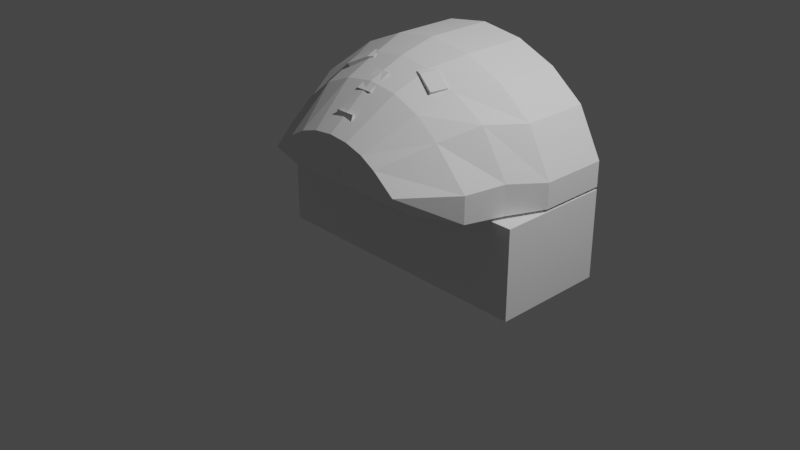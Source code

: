 # Source: AT_MK3_Cockpit_Int2.blend  (saved by Blender 3.1.7; exported with 4.5.12 LTS)
import bpy
from mathutils import Matrix  # noqa: F401  (used for matrix-valued properties, if any)

bpy.ops.wm.read_factory_settings(use_empty=True)
scene = bpy.context.scene
scene.name = 'Scene'

# ---- collections
col_collection = bpy.data.collections.new('Collection'); scene.collection.children.link(col_collection)
col_collider_collider = bpy.data.collections.new('collider:collider')  # instanced only; not linked into the scene
col_collider_collider_001 = bpy.data.collections.new('collider:collider.001')  # instanced only; not linked into the scene
col_collider_collider_002 = bpy.data.collections.new('collider:collider.002')  # instanced only; not linked into the scene
col_collider_collider_003 = bpy.data.collections.new('collider:collider.003')  # instanced only; not linked into the scene

# ---- images (referenced by path relative to the original .blend; pixels are not part of the script)
import os
ASSET_DIR = os.environ.get("B2B_ASSET_DIR", "")  # directory of the original .blend (textures are referenced by path, not embedded)
HERE = os.path.dirname(os.path.abspath(__file__))  # packed textures are extracted next to this script under _unpacked/

def load_image(name, relpath, width, height, colorspace="sRGB"):
    """Load a texture the original file referenced (path relative to the .blend, or extracted next to this script)."""
    p = next((c for c in (os.path.join(HERE, relpath), os.path.join(ASSET_DIR, relpath)) if relpath and os.path.exists(c)), "")
    if p:
        img = bpy.data.images.load(p, check_existing=True)
        img.name = name
    else:  # same state as the original file: an image datablock whose file is absent (Cycles renders it pink)
        img = bpy.data.images.new(name, width, height)
        img.source = "FILE"
        img.filepath = "//" + (relpath or name)
    img.colorspace_settings.name = colorspace
    return img
img_gray = load_image('gray', 'gray.png', 1024, 1024, 'sRGB')

# ---- materials (node trees are filled in below, after node groups)
mat_mk2standardiva_002 = bpy.data.materials.new('Mk2StandardIVA.002')
mat_mk2standardiva_002.use_transparent_shadow = False
mat_material_001 = bpy.data.materials.new('Material.001')
mat_material_001.use_transparent_shadow = False

# ---- node groups
ng_standardshader = bpy.data.node_groups.new('StandardShader', 'ShaderNodeTree')
_s = ng_standardshader.interface.new_socket(name='BSDF', in_out='OUTPUT', socket_type='NodeSocketShader')
_s = ng_standardshader.interface.new_socket(name='BaseColor', in_out='INPUT', socket_type='NodeSocketColor')
_s = ng_standardshader.interface.new_socket(name='Shininess', in_out='INPUT', socket_type='NodeSocketFloat')
_s.min_value = 1e+04
_s = ng_standardshader.interface.new_socket(name='Gloss', in_out='INPUT', socket_type='NodeSocketFloat')
_s.min_value = 1e+04
_s = ng_standardshader.interface.new_socket(name='Emission', in_out='INPUT', socket_type='NodeSocketColor')
_s = ng_standardshader.interface.new_socket(name='Emission Strength', in_out='INPUT', socket_type='NodeSocketFloat')
_s.min_value = 1e+06
_s = ng_standardshader.interface.new_socket(name='Alpha', in_out='INPUT', socket_type='NodeSocketFloat')
_s.min_value = 1.0
_s = ng_standardshader.interface.new_socket(name='NormalColor', in_out='INPUT', socket_type='NodeSocketColor')
_N = ng_standardshader.nodes; _L = ng_standardshader.links
n0 = _N.new('NodeGroupOutput'); n0.name = 'Group Output'; n0.location = (555, 248)
n1 = _N.new('NodeGroupInput'); n1.name = 'Group Input'; n1.location = (-444, 74)
n2 = _N.new('ShaderNodeNormalMap'); n2.name = 'Normal Map'; n2.location = (-96, -256)
n2.hide = True
n3 = _N.new('ShaderNodeMath'); n3.name = 'Roughness'; n3.location = (-4, -2)
n3.label = 'Roughness'
n3.hide = True
n3.operation = 'SQRT'
n3.inputs[2].default_value = 0.0
n4 = _N.new('ShaderNodeMath'); n4.name = 'SpecularConv'; n4.location = (-120, 39)
n4.label = 'SpecularConv'
n4.hide = True
n4.operation = 'SQRT'
n4.inputs[2].default_value = 0.0
n5 = _N.new('ShaderNodeMath'); n5.name = 'Gloss2Rough'; n5.location = (-176, -1)
n5.label = 'Gloss2Rough'
n5.hide = True
n5.operation = 'SUBTRACT'
n5.inputs[0].default_value = 1.0
n5.inputs[2].default_value = 0.0
n6 = _N.new('ShaderNodeBsdfPrincipled'); n6.name = 'Principled BSDF'; n6.location = (226, 256)
n6.distribution = 'GGX'
n6.subsurface_method = 'BURLEY'
n6.inputs[3].default_value = 1.45
_L.new(n6.outputs[0], n0.inputs[0])
_L.new(n4.outputs[0], n6.inputs[13])
_L.new(n1.outputs[3], n6.inputs[27])
_L.new(n3.outputs[0], n6.inputs[2])
_L.new(n1.outputs[0], n6.inputs[0])
_L.new(n1.outputs[1], n4.inputs[0])
_L.new(n1.outputs[6], n2.inputs[1])
_L.new(n5.outputs[0], n3.inputs[0])
_L.new(n1.outputs[2], n5.inputs[1])
_L.new(n2.outputs[0], n6.inputs[5])
_L.new(n1.outputs[5], n6.inputs[4])
_L.new(n1.outputs[4], n6.inputs[28])
n0.is_active_output = True
ng_color4 = bpy.data.node_groups.new('Color4', 'ShaderNodeTree')
_s = ng_color4.interface.new_socket(name='Color', in_out='OUTPUT', socket_type='NodeSocketColor')
_s = ng_color4.interface.new_socket(name='Alpha', in_out='OUTPUT', socket_type='NodeSocketFloat')
_s = ng_color4.interface.new_socket(name='Color', in_out='INPUT', socket_type='NodeSocketColor')
_s = ng_color4.interface.new_socket(name='Alpha', in_out='INPUT', socket_type='NodeSocketFloat')
_s.min_value = 1.0
_N = ng_color4.nodes; _L = ng_color4.links
n0 = _N.new('NodeGroupInput'); n0.name = 'Group Input'; n0.location = (-403, 18)
n1 = _N.new('NodeGroupOutput'); n1.name = 'Group Output'; n1.location = (154, 24)
_L.new(n0.outputs[1], n1.inputs[1])
_L.new(n0.outputs[0], n1.inputs[0])
n1.is_active_output = True
ng_maincolor = bpy.data.node_groups.new('MainColor', 'ShaderNodeTree')
_s = ng_maincolor.interface.new_socket(name='Color', in_out='OUTPUT', socket_type='NodeSocketColor')
_s = ng_maincolor.interface.new_socket(name='Alpha', in_out='OUTPUT', socket_type='NodeSocketFloat')
_s = ng_maincolor.interface.new_socket(name='VColor', in_out='INPUT', socket_type='NodeSocketColor')
_s = ng_maincolor.interface.new_socket(name='VAlpha', in_out='INPUT', socket_type='NodeSocketFloat')
_s.min_value = 1e+04
_s = ng_maincolor.interface.new_socket(name='CColor', in_out='INPUT', socket_type='NodeSocketColor')
_s = ng_maincolor.interface.new_socket(name='CAlpha', in_out='INPUT', socket_type='NodeSocketFloat')
_s.min_value = 1.0
_s = ng_maincolor.interface.new_socket(name='TColor', in_out='INPUT', socket_type='NodeSocketColor')
_s = ng_maincolor.interface.new_socket(name='TAlpha', in_out='INPUT', socket_type='NodeSocketFloat')
_s.min_value = 1.0
_N = ng_maincolor.nodes; _L = ng_maincolor.links
n0 = _N.new('NodeGroupInput'); n0.name = 'Group Input'; n0.location = (-284, 35)
n1 = _N.new('NodeGroupOutput'); n1.name = 'Group Output'; n1.location = (332, -19)
n2 = _N.new('ShaderNodeMix'); n2.name = 'VC*CC*TC'; n2.location = (127, -33)
n2.label = 'VC*CC*TC'
n2.hide = True
n2.data_type = 'RGBA'
n2.blend_type = 'MULTIPLY'
n2.inputs[0].default_value = 1.0
n3 = _N.new('ShaderNodeMix'); n3.name = 'VC*CC'; n3.location = (-44, 33)
n3.label = 'VC*CC'
n3.hide = True
n3.data_type = 'RGBA'
n3.blend_type = 'MULTIPLY'
n3.inputs[0].default_value = 1.0
n4 = _N.new('ShaderNodeMath'); n4.name = 'VA*CA'; n4.location = (-59, -19)
n4.label = 'VA*CA'
n4.hide = True
n4.operation = 'MULTIPLY'
n4.inputs[2].default_value = 0.0
n5 = _N.new('ShaderNodeMath'); n5.name = 'VA*CA*TA'; n5.location = (130, -79)
n5.label = 'VA*CA*TA'
n5.hide = True
n5.operation = 'MULTIPLY'
n5.inputs[2].default_value = 0.0
_L.new(n0.outputs[2], n3.inputs[7])
_L.new(n0.outputs[4], n2.inputs[7])
_L.new(n2.outputs[2], n1.inputs[0])
_L.new(n3.outputs[2], n2.inputs[6])
_L.new(n0.outputs[0], n3.inputs[6])
_L.new(n0.outputs[1], n4.inputs[0])
_L.new(n0.outputs[3], n4.inputs[1])
_L.new(n4.outputs[0], n5.inputs[0])
_L.new(n0.outputs[5], n5.inputs[1])
_L.new(n5.outputs[0], n1.inputs[1])
n1.is_active_output = True

# ---- material node trees
mat_mk2standardiva_002.use_nodes = True; mat_mk2standardiva_002.node_tree.nodes.clear()
_N = mat_mk2standardiva_002.node_tree.nodes; _L = mat_mk2standardiva_002.node_tree.links
n0 = _N.new('ShaderNodeUVMap'); n0.name = 'UV Map'; n0.location = (-429, -213)
n0.hide = True
n1 = _N.new('ShaderNodeTexImage'); n1.name = '_MainTex'; n1.location = (-243, -213)
n1.label = '_MainTex'
n1.hide = True
n1.image = img_gray
n2 = _N.new('ShaderNodeOutputMaterial'); n2.name = 'Material Output'; n2.location = (703, -2)
n3 = _N.new('ShaderNodeGroup'); n3.name = 'StandardShader'; n3.location = (485, -30)
n3.label = 'StandardShader'
n3.node_tree = ng_standardshader
n3.inputs[3].default_value = (0.0, 0.0, 0.0, 1.0)
n3.inputs[4].default_value = 1.0
n3.inputs[6].default_value = (0.5, 0.5, 1.0, 1.0)
n4 = _N.new('ShaderNodeValue'); n4.name = '_Shininess'; n4.location = (251, -13)
n4.label = '_Shininess'
n4.hide = True
n4.outputs[0].default_value = 0.4
n5 = _N.new('ShaderNodeVertexColor'); n5.name = 'Vertex Color'; n5.location = (-156, -121)
n5.hide = True
n6 = _N.new('ShaderNodeGroup'); n6.name = '_Color'; n6.location = (-153, -171)
n6.label = '_Color'
n6.hide = True
n6.node_tree = ng_color4
n6.inputs[0].default_value = (1.0, 1.0, 1.0, 1.0)
n6.inputs[1].default_value = 1.0
n7 = _N.new('ShaderNodeGroup'); n7.name = 'MainColor'; n7.location = (70, -15)
n7.label = 'MainColor'
n7.node_tree = ng_maincolor
n8 = _N.new('ShaderNodeValue'); n8.name = '_Opacity'; n8.location = (71, -280)
n8.label = '_Opacity'
n8.hide = True
n8.outputs[0].default_value = 1.0
_L.new(n0.outputs[0], n1.inputs[0])
_L.new(n3.outputs[0], n2.inputs[0])
_L.new(n1.outputs[0], n7.inputs[4])
_L.new(n1.outputs[1], n7.inputs[5])
_L.new(n7.outputs[0], n3.inputs[0])
_L.new(n7.outputs[1], n3.inputs[2])
_L.new(n4.outputs[0], n3.inputs[1])
_L.new(n6.outputs[0], n7.inputs[2])
_L.new(n6.outputs[1], n7.inputs[3])
_L.new(n5.outputs[0], n7.inputs[0])
_L.new(n5.outputs[1], n7.inputs[1])
_L.new(n8.outputs[0], n3.inputs[5])
n2.is_active_output = True
mat_material_001.use_nodes = True; mat_material_001.node_tree.nodes.clear()
_N = mat_material_001.node_tree.nodes; _L = mat_material_001.node_tree.links
n0 = _N.new('ShaderNodeTexImage'); n0.name = '_MainTex'; n0.location = (-131, -187)
n0.label = '_MainTex'
n0.hide = True
n0.image = img_gray
n1 = _N.new('ShaderNodeUVMap'); n1.name = 'UV Map'; n1.location = (-345, -213)
n2 = _N.new('ShaderNodeGroup'); n2.name = '_Color'; n2.location = (-34, -148)
n2.label = '_Color'
n2.hide = True
n2.node_tree = ng_color4
n2.inputs[0].default_value = (1.0, 1.0, 1.0, 1.0)
n2.inputs[1].default_value = 1.0
n3 = _N.new('ShaderNodeVertexColor'); n3.name = 'Vertex Color'; n3.location = (-31, -96)
n3.hide = True
n4 = _N.new('ShaderNodeOutputMaterial'); n4.name = 'Material Output'; n4.location = (765, 26)
n5 = _N.new('ShaderNodeGroup'); n5.name = 'Group'; n5.location = (157, 9)
n5.node_tree = ng_maincolor
n6 = _N.new('ShaderNodeGroup'); n6.name = 'StandardShader'; n6.location = (542, -4)
n6.node_tree = ng_standardshader
n6.inputs[1].default_value = 0.0
n6.inputs[2].default_value = 0.0
n6.inputs[3].default_value = (0.0, 0.0, 0.0, 1.0)
n6.inputs[4].default_value = 1.0
n6.inputs[6].default_value = (0.5, 0.5, 1.0, 1.0)
n7 = _N.new('ShaderNodeValue'); n7.name = '_Opacity'; n7.location = (327, -167)
n7.label = '_Opacity'
n7.hide = True
n7.outputs[0].default_value = 1.0
_L.new(n1.outputs[0], n0.inputs[0])
_L.new(n6.outputs[0], n4.inputs[0])
_L.new(n2.outputs[0], n5.inputs[2])
_L.new(n2.outputs[1], n5.inputs[3])
_L.new(n0.outputs[0], n5.inputs[4])
_L.new(n0.outputs[1], n5.inputs[5])
_L.new(n5.outputs[0], n6.inputs[0])
_L.new(n3.outputs[1], n5.inputs[1])
_L.new(n3.outputs[0], n5.inputs[0])
_L.new(n7.outputs[0], n6.inputs[5])
n4.is_active_output = True

# ---- world
world_world = bpy.data.worlds.new('World'); scene.world = world_world
world_world.use_nodes = True; world_world.node_tree.nodes.clear()
_N = world_world.node_tree.nodes; _L = world_world.node_tree.links
n0 = _N.new('ShaderNodeOutputWorld'); n0.name = 'World Output'; n0.location = (300, 300)
n1 = _N.new('ShaderNodeBackground'); n1.name = 'Background'; n1.location = (10, 300)
n1.inputs[0].default_value = (0.05088, 0.05088, 0.05088, 1.0)
_L.new(n1.outputs[0], n0.inputs[0])
n0.is_active_output = True
world_world.color = (0.05088, 0.05088, 0.05088)
world_world.use_sun_shadow = False
world_world.sun_shadow_jitter_overblur = 0.0

# ---- cameras
cam_camera = bpy.data.cameras.new('Camera')
cam_camera.clip_end = 100.0
cam_camera.ortho_scale = 7.314

# ---- lights
light_light = bpy.data.lights.new('Light', 'POINT')
light_light.transmission_factor = 0.0
light_light.energy = 1000.0
light_light.shadow_soft_size = 0.1
light_light.shadow_maximum_resolution = 0.006
light_light.use_absolute_resolution = True

# ---- meshes
me_collider_collider = bpy.data.meshes.new('collider.collider')
me_collider_collider.from_pydata([(-0.5828, 1.468, -0.04167), (-0.5748, 1.533, 0.1442), (-0.6451, 1.55, -0.01717), (-0.5125, 1.451, 0.1197), (-0.2954, 1.65, 0.04626), (-0.3633, 1.639, 0.07274), (-0.3657, 1.667, -0.1151), (-0.4335, 1.656, -0.08865), (-0.4397, 1.466, -0.0881), (-0.39, 1.451, 0.06572)], [], [(0, 1, 2), (4, 5, 3), (4, 6, 5), (1, 5, 7), (7, 2, 1), (8, 6, 4), (0, 3, 1), (5, 6, 7), (0, 2, 6), (7, 6, 2), (3, 5, 1), (0, 6, 8), (0, 8, 3), (9, 8, 4), (9, 4, 3), (3, 8, 9)])
me_collider_collider.use_remesh_fix_poles = True
me_collider_collider.use_remesh_preserve_attributes = False
me_collider_collider.update()
me_collider_collider_001 = bpy.data.meshes.new('collider.collider.001')
me_collider_collider_001.from_pydata([(-0.08879, 1.614, 0.2015), (0.08807, 1.614, 0.2015), (-0.08866, 1.421, 0.2625), (0.08794, 1.421, 0.2625), (0.08807, 1.421, 0.3964), (-0.08879, 1.485, 0.4483), (-0.08879, 1.421, 0.3964), (0.08807, 1.485, 0.4483)], [], [(0, 1, 2), (1, 4, 3), (0, 6, 5), (3, 2, 1), (7, 4, 1), (0, 2, 6), (4, 2, 3), (5, 7, 1), (5, 4, 7), (5, 6, 4), (4, 6, 2), (1, 0, 5)])
me_collider_collider_001.use_remesh_fix_poles = True
me_collider_collider_001.use_remesh_preserve_attributes = False
me_collider_collider_001.update()
me_collider_collider_002 = bpy.data.meshes.new('collider.collider.002')
me_collider_collider_002.from_pydata([(0.09758, 0.8262, 0.7592), (-0.0993, 0.8262, 0.7592), (-0.0993, 1.253, 0.5604), (0.1075, 0.8098, 0.8742), (0.1075, 1.323, 0.6796), (-0.1077, 0.8098, 0.8742), (-0.1077, 1.323, 0.6796), (0.09758, 1.253, 0.5604)], [], [(0, 1, 2), (1, 0, 3), (5, 3, 4), (6, 2, 1), (3, 0, 4), (5, 1, 3), (5, 6, 1), (4, 6, 5), (0, 7, 4), (6, 7, 2), (4, 7, 6), (0, 2, 7)])
me_collider_collider_002.use_remesh_fix_poles = True
me_collider_collider_002.use_remesh_preserve_attributes = False
me_collider_collider_002.update()
me_collider_collider_003 = bpy.data.meshes.new('collider.collider.003')
me_collider_collider_003.from_pydata([(0.6444, 1.55, -0.01717), (0.5741, 1.533, 0.1442), (0.5118, 1.451, 0.1197), (0.439, 1.466, -0.0881), (0.385, 1.451, 0.05568), (0.2947, 1.65, 0.04626), (0.3625, 1.639, 0.07274), (0.4328, 1.656, -0.08865), (0.365, 1.667, -0.1151), (0.5821, 1.468, -0.04167)], [], [(0, 1, 2), (4, 5, 3), (0, 6, 1), (0, 8, 7), (0, 7, 6), (0, 2, 9), (0, 9, 8), (2, 5, 4), (3, 5, 8), (8, 6, 7), (2, 3, 9), (1, 6, 2), (6, 5, 2), (9, 3, 8), (8, 5, 6), (4, 3, 2)])
me_collider_collider_003.use_remesh_fix_poles = True
me_collider_collider_003.use_remesh_preserve_attributes = False
me_collider_collider_003.update()
me_cutout = bpy.data.meshes.new('cutout')
me_cutout.from_pydata([(-0.3433, -0.4208, -0.1048), (-0.3519, -0.4741, -0.1048), (-0.3433, -0.4208, 0.016), (-0.3433, -0.4208, 0.016), (-0.3025, -0.3548, 0.016), (-0.3433, -0.4208, -0.1048), (-0.3025, -0.3548, -0.1048), (-0.3433, -0.4208, -0.1048), (-0.3025, -0.3548, 0.016), (-0.3025, -0.3548, 0.016), (-0.2365, -0.3141, 0.016), (-0.3025, -0.3548, -0.1048), (-0.2365, -0.3141, -0.1048), (-0.3025, -0.3548, -0.1048), (-0.2365, -0.3141, 0.016), (-0.2365, -0.3141, 0.016), (-0.1832, -0.3054, 0.016), (-0.2365, -0.3141, -0.1048), (-0.1832, -0.3054, -0.1048), (-0.2365, -0.3141, -0.1048), (-0.1832, -0.3054, 0.016), (0.1832, -1.17, -0.1048), (-0.1832, -1.17, 0.016), (-0.1832, -1.17, -0.1048), (-0.3519, -0.4741, 0.016), (-0.3433, -0.4208, 0.016), (-0.3519, -0.4741, -0.1048), (-0.3433, -0.4208, -0.1048), (0.0, -0.3054, -0.1048), (-0.3519, -0.4741, -0.1048), (0.0, -0.3054, -0.1048), (-0.3519, -1.001, -0.1048), (-0.3519, -0.4741, -0.1048), (0.2365, -0.3141, 0.016), (0.1832, -0.3054, -0.1048), (0.1832, -0.3054, 0.016), (-0.3025, -0.3548, -0.1048), (0.0, -0.3054, -0.1048), (-0.3433, -0.4208, -0.1048), (0.2365, -0.3141, -0.1048), (0.3025, -0.3548, -0.1048), (0.0, -0.3054, -0.1048), (0.3025, -0.3548, -0.1048), (0.3433, -0.4208, -0.1048), (0.0, -0.3054, -0.1048), (0.3433, -0.4208, -0.1048), (0.3519, -0.4741, -0.1048), (0.0, -0.3054, -0.1048), (0.3519, -0.4741, -0.1048), (0.3519, -1.001, -0.1048), (0.0, -0.3054, -0.1048), (0.3519, -1.001, -0.1048), (0.3433, -1.055, -0.1048), (0.0, -0.3054, -0.1048), (0.3433, -1.055, -0.1048), (0.3025, -1.121, -0.1048), (0.0, -0.3054, -0.1048), (0.3025, -1.121, -0.1048), (0.2365, -1.162, -0.1048), (0.0, -0.3054, -0.1048), (0.2365, -1.162, -0.1048), (0.1832, -1.17, -0.1048), (0.0, -0.3054, -0.1048), (0.1832, -1.17, -0.1048), (-0.1832, -1.17, -0.1048), (0.0, -0.3054, -0.1048), (-0.1832, -1.17, -0.1048), (-0.2365, -1.162, -0.1048), (0.0, -0.3054, -0.1048), (-0.2365, -1.162, -0.1048), (-0.3025, -1.121, -0.1048), (0.0, -0.3054, -0.1048), (-0.3025, -1.121, -0.1048), (-0.3433, -1.055, -0.1048), (0.0, -0.3054, -0.1048), (-0.3433, -1.055, -0.1048), (-0.3519, -1.001, -0.1048), (0.0, -0.3054, -0.1048), (-0.3025, -0.3548, -0.1048), (-0.2365, -0.3141, -0.1048), (0.0, -0.3054, -0.1048), (-0.2365, -0.3141, -0.1048), (-0.1832, -0.3054, -0.1048), (0.0, -0.3054, -0.1048), (-0.1832, -0.3054, -0.1048), (-0.1832, -0.3054, 0.016), (0.0, -0.3054, -0.1048), (-0.1832, -0.3054, 0.016), (0.1832, -0.3054, 0.016), (0.0, -0.3054, -0.1048), (0.1832, -0.3054, 0.016), (0.1832, -0.3054, -0.1048), (0.0, -0.3054, -0.1048), (0.1832, -0.3054, -0.1048), (0.2365, -0.3141, -0.1048), (0.0, -0.3054, -0.1048), (0.2365, -1.162, -0.1048), (0.3025, -1.121, 0.016), (0.2365, -1.162, 0.016), (0.2365, -0.3141, -0.1048), (0.3025, -0.3548, 0.016), (0.3025, -0.3548, -0.1048), (0.3433, -0.4208, 0.016), (0.3519, -0.4741, -0.1048), (0.3433, -0.4208, -0.1048), (0.3433, -1.055, -0.1048), (0.3025, -1.121, 0.016), (0.3025, -1.121, -0.1048), (0.2365, -1.162, -0.1048), (0.1832, -1.17, 0.016), (0.1832, -1.17, -0.1048), (-0.3519, -1.001, 0.016), (-0.3519, -0.4741, -0.1048), (-0.3519, -1.001, -0.1048), (-0.3519, -1.001, 0.016), (-0.3433, -1.055, -0.1048), (-0.3433, -1.055, 0.016), (-0.3433, -1.055, -0.1048), (-0.3025, -1.121, 0.016), (-0.3433, -1.055, 0.016), (-0.2365, -1.162, -0.1048), (-0.3025, -1.121, 0.016), (-0.3025, -1.121, -0.1048), (-0.2365, -1.162, -0.1048), (-0.1832, -1.17, 0.016), (-0.2365, -1.162, 0.016), (0.3519, -1.001, 0.016), (0.3519, -0.4741, -0.1048), (0.3519, -0.4741, 0.016), (0.3433, -1.055, -0.1048), (0.3519, -1.001, 0.016), (0.3433, -1.055, 0.016), (0.3025, -0.3548, -0.1048), (0.3433, -0.4208, 0.016), (0.3433, -0.4208, -0.1048), (0.3519, -0.4741, 0.016), (0.1832, -0.3054, 0.016), (-0.3519, -0.4741, 0.016), (0.1832, -1.17, -0.1048), (0.1832, -1.17, 0.016), (-0.1832, -1.17, 0.016), (0.2365, -0.3141, 0.016), (0.2365, -0.3141, -0.1048), (0.1832, -0.3054, -0.1048), (0.2365, -1.162, -0.1048), (0.3025, -1.121, -0.1048), (0.3025, -1.121, 0.016), (0.2365, -0.3141, -0.1048), (0.2365, -0.3141, 0.016), (0.3025, -0.3548, 0.016), (0.3433, -0.4208, 0.016), (0.3519, -0.4741, 0.016), (0.3519, -0.4741, -0.1048), (0.3433, -1.055, -0.1048), (0.3433, -1.055, 0.016), (0.3025, -1.121, 0.016), (0.2365, -1.162, -0.1048), (0.2365, -1.162, 0.016), (0.1832, -1.17, 0.016), (-0.3519, -1.001, 0.016), (-0.3519, -0.4741, 0.016), (-0.3519, -0.4741, -0.1048), (-0.3519, -1.001, 0.016), (-0.3519, -1.001, -0.1048), (-0.3433, -1.055, -0.1048), (-0.3433, -1.055, -0.1048), (-0.3025, -1.121, -0.1048), (-0.3025, -1.121, 0.016), (-0.2365, -1.162, -0.1048), (-0.2365, -1.162, 0.016), (-0.3025, -1.121, 0.016), (-0.2365, -1.162, -0.1048), (-0.1832, -1.17, -0.1048), (-0.1832, -1.17, 0.016), (0.3519, -1.001, 0.016), (0.3519, -1.001, -0.1048), (0.3519, -0.4741, -0.1048), (0.3433, -1.055, -0.1048), (0.3519, -1.001, -0.1048), (0.3519, -1.001, 0.016), (0.3025, -0.3548, -0.1048), (0.3025, -0.3548, 0.016), (0.3433, -0.4208, 0.016), (0.3433, -1.055, 0.016), (0.3519, -1.001, 0.016), (0.1832, -1.17, 0.016), (0.3519, -1.001, 0.016), (0.3519, -0.4741, 0.016), (-0.3519, -1.001, 0.016), (0.3519, -0.4741, 0.016), (0.3433, -0.4208, 0.016), (0.3025, -0.3548, 0.016), (0.3025, -0.3548, 0.016), (0.2365, -0.3141, 0.016), (0.1832, -0.3054, 0.016), (0.1832, -0.3054, 0.016), (-0.1832, -0.3054, 0.016), (-0.3519, -0.4741, 0.016), (-0.1832, -0.3054, 0.016), (-0.2365, -0.3141, 0.016), (-0.3519, -0.4741, 0.016), (-0.2365, -0.3141, 0.016), (-0.3025, -0.3548, 0.016), (-0.3433, -0.4208, 0.016), (-0.3433, -0.4208, 0.016), (-0.3519, -0.4741, 0.016), (-0.2365, -0.3141, 0.016), (-0.3519, -0.4741, 0.016), (-0.3519, -1.001, 0.016), (0.3519, -0.4741, 0.016), (-0.3519, -1.001, 0.016), (-0.3433, -1.055, 0.016), (-0.1832, -1.17, 0.016), (-0.3433, -1.055, 0.016), (-0.3025, -1.121, 0.016), (-0.1832, -1.17, 0.016), (-0.3025, -1.121, 0.016), (-0.2365, -1.162, 0.016), (-0.1832, -1.17, 0.016), (-0.1832, -1.17, 0.016), (0.1832, -1.17, 0.016), (0.3519, -1.001, 0.016), (0.1832, -1.17, 0.016), (0.2365, -1.162, 0.016), (0.3433, -1.055, 0.016), (0.2365, -1.162, 0.016), (0.3025, -1.121, 0.016), (0.3433, -1.055, 0.016), (0.3519, -1.001, 0.016), (-0.3519, -1.001, 0.016), (-0.1832, -1.17, 0.016), (0.3519, -0.4741, 0.016), (0.3025, -0.3548, 0.016), (0.1832, -0.3054, 0.016)], [], [(0, 1, 2), (4, 5, 3), (7, 8, 6), (10, 11, 9), (13, 14, 12), (16, 17, 15), (19, 20, 18), (22, 23, 21), (25, 26, 24), (28, 29, 27), (31, 32, 30), (34, 35, 33), (37, 38, 36), (40, 41, 39), (43, 44, 42), (46, 47, 45), (49, 50, 48), (52, 53, 51), (55, 56, 54), (58, 59, 57), (61, 62, 60), (64, 65, 63), (67, 68, 66), (70, 71, 69), (73, 74, 72), (76, 77, 75), (79, 80, 78), (82, 83, 81), (85, 86, 84), (88, 89, 87), (91, 92, 90), (94, 95, 93), (97, 98, 96), (100, 101, 99), (103, 104, 102), (106, 107, 105), (109, 110, 108), (112, 113, 111), (115, 116, 114), (118, 119, 117), (121, 122, 120), (124, 125, 123), (127, 128, 126), (130, 131, 129), (133, 134, 132), (136, 137, 135), (139, 140, 138), (142, 143, 141), (145, 146, 144), (148, 149, 147), (151, 152, 150), (154, 155, 153), (157, 158, 156), (160, 161, 159), (163, 164, 162), (166, 167, 165), (169, 170, 168), (172, 173, 171), (175, 176, 174), (178, 179, 177), (181, 182, 180), (184, 185, 183), (187, 188, 186), (190, 191, 189), (193, 194, 192), (196, 197, 195), (199, 200, 198), (202, 203, 201), (205, 206, 204), (208, 209, 207), (211, 212, 210), (214, 215, 213), (217, 218, 216), (220, 221, 219), (223, 224, 222), (226, 227, 225), (229, 230, 228), (232, 233, 231)])
_uv = me_cutout.uv_layers.new(name='UVMap')
_uv.uv.foreach_set('vector', [0.5775, 0.6355, 0.5729, 0.6355, 0.5775, 0.615, 0.5847, 0.615, 0.5775, 0.6355, 0.5775, 0.615, 0.5775, 0.6355, 0.5847, 0.615, 0.5847, 0.6355, 0.5925, 0.615, 0.5847, 0.6355, 0.5847, 0.615, 0.5847, 0.6355, 0.5925, 0.615, 0.5925, 0.6355, 0.5969, 0.615, 0.5925, 0.6355, 0.5925, 0.615, 0.5925, 0.6355, 0.5969, 0.615, 0.5969, 0.6355, 0.0, 0.0, 0.0, 0.0, 0.8159, 0.6355, 0.5775, 0.615, 0.5729, 0.6355, 0.0, 0.0, 0.0, 0.0, 0.5729, 0.6355, 0.5775, 0.6355, 0.5267, 0.6355, 0.5729, 0.6355, 0.0, 0.0, 0.5969, 0.6355, 0.5969, 0.615, 0.5925, 0.615, 0.0, 0.0, 0.5775, 0.6355, 0.5847, 0.6355, 0.5847, 0.6355, 0.0, 0.0, 0.5925, 0.6355, 0.5775, 0.6355, 0.0, 0.0, 0.5847, 0.6355, 0.5729, 0.6355, 0.0, 0.0, 0.5775, 0.6355, 0.5267, 0.6355, 0.0, 0.0, 0.5729, 0.6355, 0.5225, 0.6355, 0.0, 0.0, 0.5267, 0.6355, 0.0, 0.0, 0.0, 0.0, 0.5225, 0.6355, 0.8235, 0.6355, 0.0, 0.0, 0.8329, 0.6355, 0.8159, 0.6355, 0.0, 0.0, 0.8235, 0.6355, 0.0, 0.0, 0.0, 0.0, 0.8159, 0.6355, 0.8235, 0.6355, 0.0, 0.0, 0.8159, 0.6355, 0.8329, 0.6355, 0.0, 0.0, 0.8235, 0.6355, 0.0, 0.0, 0.0, 0.0, 0.8329, 0.6355, 0.5267, 0.6355, 0.0, 0.0, 0.5225, 0.6355, 0.5925, 0.6355, 0.0, 0.0, 0.5847, 0.6355, 0.5969, 0.6355, 0.0, 0.0, 0.5925, 0.6355, 0.5969, 0.615, 0.0, 0.0, 0.5969, 0.6355, 0.0, 0.0, 0.0, 0.0, 0.5969, 0.615, 0.5969, 0.6355, 0.6172, 0.6355, 0.0, 0.0, 0.5925, 0.6355, 0.0, 0.0, 0.5969, 0.6355, 0.8329, 0.615, 0.8235, 0.615, 0.0, 0.0, 0.5847, 0.615, 0.0, 0.0, 0.5925, 0.6355, 0.5729, 0.6355, 0.5775, 0.6355, 0.5775, 0.615, 0.0, 0.0, 0.0, 0.0, 0.5225, 0.6355, 0.8159, 0.615, 0.0, 0.0, 0.8235, 0.6355, 0.5729, 0.6355, 0.5267, 0.6355, 0.5267, 0.615, 0.0, 0.0, 0.5225, 0.615, 0.5267, 0.615, 0.5166, 0.615, 0.5225, 0.615, 0.0, 0.0, 0.0, 0.0, 0.0, 0.0, 0.8235, 0.6355, 0.8159, 0.615, 0.8235, 0.615, 0.0, 0.0, 0.5729, 0.6355, 0.5729, 0.615, 0.5267, 0.615, 0.5267, 0.615, 0.5225, 0.615, 0.0, 0.0, 0.5775, 0.615, 0.0, 0.0, 0.5847, 0.6355, 0.0, 0.0, 0.0, 0.0, 0.5729, 0.615, 0.0, 0.0, 0.0, 0.0, 0.8159, 0.6355, 0.5925, 0.6355, 0.5969, 0.6355, 0.5925, 0.615, 0.8329, 0.6355, 0.8329, 0.615, 0.0, 0.0, 0.5925, 0.615, 0.5847, 0.615, 0.5925, 0.6355, 0.5729, 0.615, 0.5729, 0.6355, 0.5775, 0.615, 0.0, 0.0, 0.0, 0.0, 0.5225, 0.6355, 0.8235, 0.615, 0.8159, 0.615, 0.8235, 0.6355, 0.5729, 0.615, 0.5729, 0.6355, 0.5267, 0.615, 0.5267, 0.6355, 0.0, 0.0, 0.5267, 0.615, 0.8329, 0.6355, 0.5166, 0.615, 0.0, 0.0, 0.0, 0.0, 0.0, 0.0, 0.8235, 0.6355, 0.8159, 0.6355, 0.8159, 0.615, 0.0, 0.0, 0.5267, 0.6355, 0.5729, 0.6355, 0.5267, 0.615, 0.5267, 0.6355, 0.5267, 0.615, 0.0, 0.0, 0.5847, 0.615, 0.5775, 0.615, 0.5847, 0.6355, 0.0, 0.0, 0.8159, 0.615, 0.5225, 0.615, 0.5729, 0.615, 0.0, 0.0, 0.0, 0.0, 0.5775, 0.615, 0.5847, 0.615, 0.5729, 0.615, 0.5925, 0.615, 0.0, 0.0, 0.5847, 0.615, 0.5969, 0.615, 0.0, 0.0, 0.0, 0.0, 0.5925, 0.615, 0.0, 0.0, 0.5969, 0.615, 0.5847, 0.615, 0.5775, 0.615, 0.5925, 0.615, 0.0, 0.0, 0.5925, 0.615, 0.5775, 0.615, 0.0, 0.0, 0.5729, 0.615, 0.0, 0.0, 0.5225, 0.615, 0.0, 0.0, 0.0, 0.0, 0.0, 0.0, 0.0, 0.0, 0.5225, 0.615, 0.8235, 0.615, 0.0, 0.0, 0.0, 0.0, 0.8159, 0.615, 0.0, 0.0, 0.0, 0.0, 0.8235, 0.615, 0.5225, 0.615, 0.8159, 0.615, 0.0, 0.0, 0.5225, 0.615, 0.8235, 0.615, 0.0, 0.0, 0.0, 0.0, 0.0, 0.0, 0.5847, 0.615, 0.0, 0.0, 0.5729, 0.615])
me_cutout.materials.append(mat_mk2standardiva_002)
me_cutout.use_remesh_fix_poles = True
me_cutout.use_remesh_preserve_attributes = False
me_cutout.update()
me_cutout.normals_split_custom_set([tuple(v) for v in zip(*[iter([-0.9369, 0.3497, 9.257e-06, -0.9964, 0.08269, -0.01936, -0.9371, 0.3482, 0.02427, -0.7108, 0.7012, 0.05634, -0.9359, 0.3512, -0.02627, -0.9369, 0.3497, 0.0001308, -0.9337, 0.3547, -0.04784, -0.7082, 0.7053, 0.03093, -0.7071, 0.7071, 1.116e-05, -0.3547, 0.9337, 0.04784, -0.7053, 0.7082, -0.03093, -0.7071, 0.7071, -1.119e-05, -0.7012, 0.7108, -0.0563, -0.3512, 0.9359, 0.02627, -0.3497, 0.9369, 9.101e-06, -0.08269, 0.9964, 0.01936, -0.3482, 0.9371, -0.02427, -0.3497, 0.9369, -1.011e-05, -0.344, 0.9378, -0.04702, -0.08097, 0.9967, 0.009995, -0.08035, 0.9968, 3.38e-06, 0.0, -1.0, -1.347e-06, 0.0, -1.0, -1.347e-06, 0.03717, -0.9968, -0.07124, -0.9378, 0.344, 0.04702, -0.9967, 0.08097, -0.009995, -0.9871, 0.1602, 3.838e-07, -3.764e-07, 3.401e-07, -1.0, -0.067, -0.04436, -0.9968, -0.1951, -0.000168, -0.9808, -0.0219, -0.07731, -0.9968, -0.07947, -0.0119, -0.9968, -3.212e-07, 1.978e-07, -1.0, 0.1597, 0.9839, -0.08035, 0.1602, 0.9871, -5.706e-07, 0.1602, 0.9871, -5.706e-07, -4.673e-07, 4.883e-07, -1.0, 0.006181, -0.195, -0.9808, -0.2185, 0.07118, -0.9732, 0.2291, -0.01751, -0.9732, 5.647e-07, 1.255e-06, -1.0, 0.1534, 0.1205, -0.9808, 0.1794, -0.07664, -0.9808, 4.673e-07, 4.883e-07, -1.0, 0.2185, 0.07119, -0.9732, 0.06701, -0.04434, -0.9968, 4.302e-07, 3.401e-07, -1.0, 0.1951, -0.0001737, -0.9808, 0.0219, -0.07731, -0.9968, 3.212e-07, 1.978e-07, -1.0, 0.07946, -0.01194, -0.9968, 0.09387, -0.171, -0.9808, -1.321e-05, -6.754e-06, -1.0, 0.07145, -0.03674, -0.9968, 7.564e-06, 2.927e-06, -1.0, 7.564e-06, 2.927e-06, -1.0, 0.191, 0.0396, -0.9808, -0.02628, -0.1933, -0.9808, -3.155e-06, -1.031e-06, -1.0, 0.1076, -0.203, -0.9732, -0.02369, -0.07678, -0.9968, 4.37e-06, 9.815e-07, -1.0, 0.0382, -0.1913, -0.9808, 0.0, 6.892e-08, -1.0, 0.0, 6.892e-08, -1.0, 0.07511, -0.02855, -0.9968, -0.03821, -0.1913, -0.9808, -4.37e-06, 9.815e-07, -1.0, 0.02369, -0.07678, -0.9968, -0.1076, -0.203, -0.9732, 3.155e-06, -1.031e-06, -1.0, 0.02632, -0.1933, -0.9808, -7.564e-06, 2.927e-06, -1.0, -7.564e-06, 2.927e-06, -1.0, 0.1927, -0.1251, -0.9732, -0.07145, -0.03675, -0.9968, 1.321e-05, -6.754e-06, -1.0, -0.09387, -0.171, -0.9808, -0.1534, 0.1205, -0.9808, -6.16e-07, 1.255e-06, -1.0, -0.2291, -0.01751, -0.9732, -0.0474, 0.06489, -0.9968, -6.605e-07, 4.01e-06, -1.0, -0.1864, 0.05748, -0.9808, 0.04683, 0.9968, 0.0653, 1.627e-07, 1.0, 3.368e-07, 3.961e-06, 0.9968, -0.08035, 0.0, 1.0, -1.01e-06, 0.0, 1.0, -1.01e-06, -0.006251, 0.9968, 0.08011, 0.08035, 0.9968, 4.227e-06, -1.627e-07, 1.0, 3.368e-07, -1.627e-07, 1.0, 3.368e-07, 0.1864, 0.05749, -0.9808, 6.338e-07, 4.01e-06, -1.0, 0.0474, 0.06489, -0.9968, 0.5257, -0.8507, 0.0, 0.5257, -0.8507, 0.0, 0.5257, -0.8507, 0.0, 0.5257, 0.8506, -3.978e-07, 0.5257, 0.8506, -3.978e-07, 0.3497, 0.9369, 1.441e-05, 0.9953, 0.08934, -0.03715, 0.9369, 0.3497, 9.222e-06, 0.9871, 0.1602, -7.133e-08, 0.8507, -0.5257, 7.957e-07, 0.8507, -0.5257, 7.957e-07, 0.8818, -0.4388, -0.173, 0.1602, -0.9871, 1.141e-06, 0.1602, -0.9871, 1.141e-06, 0.3497, -0.9369, 1.559e-05, -0.9968, 0.08035, -4.697e-05, -0.9968, -0.05872, -0.05485, -1.0, -1.17e-07, 2.468e-07, -0.9871, -0.1602, 0.0, -0.9871, -0.1602, 0.0, -0.9871, -0.1602, 0.0, -0.8507, -0.5257, 0.0, -0.8507, -0.5257, 0.0, -0.8507, -0.5257, 0.0, -0.5257, -0.8507, 1.591e-06, -0.5257, -0.8507, 1.591e-06, -0.375, -0.9212, -0.1037, -0.1602, -0.9871, 0.0, -0.1602, -0.9871, 0.0, -0.1602, -0.9871, 0.0, 0.9968, 0.03716, -0.07124, 1.0, -2.099e-07, 4.936e-07, 1.0, -2.099e-07, 4.936e-07, 0.9871, -0.1602, 0.0, 0.9871, -0.1602, 0.0, 0.9871, -0.1602, 0.0, 0.8506, 0.5257, -3.978e-07, 0.8506, 0.5257, -3.978e-07, 0.7071, 0.7071, 1.717e-05, 2.617e-07, 0.03115, 0.9995, -0.03115, -1.532e-05, 0.9995, 0.03075, 0.004992, 0.9995, 0.0, -1.0, 0.0, 0.0, -1.0, 0.0, 0.03718, -0.9968, -0.07124, 0.3278, 0.9404, -0.09027, 0.1597, 0.9839, -0.08035, 0.1602, 0.9871, -5.706e-07, 0.7071, -0.7071, 1.229e-05, 0.5257, -0.8507, 1.591e-06, 0.5257, -0.8507, 1.591e-06, 0.5257, 0.8506, -3.978e-07, 0.5257, 0.8506, -3.978e-07, 0.3497, 0.9369, 1.075e-05, 0.9871, 0.1602, 3.566e-07, 0.9953, 0.08934, -0.03716, 0.9871, 0.1602, 3.566e-07, 0.8507, -0.5257, 0.0, 0.8507, -0.5257, 0.0, 0.8818, -0.4388, -0.1729, 0.1602, -0.9871, 0.0, 0.1602, -0.9871, 0.0, 0.3497, -0.9369, -3.52e-06, -1.0, -2.34e-07, 4.936e-07, -0.9968, 0.08035, -4.323e-05, -1.0, -2.34e-07, 4.936e-07, -0.9927, -0.1055, -0.05872, -0.9871, -0.1602, 2.853e-07, -0.9871, -0.1602, 2.853e-07, -0.828, -0.5115, -0.2298, -0.8507, -0.5257, 7.957e-07, -0.8507, -0.5257, 7.957e-07, -0.5257, -0.8507, 0.0, -0.5257, -0.8507, 0.0, -0.375, -0.9212, -0.1037, -0.08935, -0.9953, -0.03718, -0.1602, -0.9871, 1.141e-06, -0.1602, -0.9871, 1.141e-06, 0.9968, -0.05872, -0.05485, 0.9968, 0.03715, -0.07125, 1.0, -1.17e-07, 2.468e-07, 0.9968, -0.08036, 3.905e-06, 0.9871, -0.1602, 2.853e-07, 0.9871, -0.1602, 2.853e-07, 0.8506, 0.5257, 7.957e-07, 0.8506, 0.5257, 7.957e-07, 0.7071, 0.7071, 1.392e-05, 0.03115, 3.475e-06, 0.9995, 0.004993, -0.03075, 0.9995, 0.03075, -0.004992, 0.9995, 0.03075, 0.004995, 0.9995, -0.03075, -0.004995, 0.9995, 0.03115, 1.287e-06, 0.9995, 0.02652, 0.01639, 0.9995, 0.01639, 0.02652, 0.9995, 0.03077, 0.004995, 0.9995, 0.00499, 0.03075, 0.9995, -6.035e-07, 0.03115, 0.9995, 0.01638, 0.0265, 0.9995, 0.02298, 0.106, 0.9941, -0.03115, -1.333e-06, 0.9995, -1.863e-06, 0.03115, 0.9995, 0.002603, 0.2201, 0.9755, -0.03115, -2.407e-06, 0.9995, 0.02298, 0.106, 0.9941, -0.1049, 0.2316, 0.9671, -0.1758, 0.1346, 0.9752, 0.002605, 0.2201, 0.9755, -0.03116, 1.758e-06, 0.9995, 0.002607, 0.2201, 0.9755, -0.1758, 0.1346, 0.9752, -0.03075, -0.00499, 0.9995, 0.03075, 0.004994, 0.9995, -0.03115, -1.704e-06, 0.9995, -0.0265, -0.01638, 0.9995, 2.207e-06, -0.03116, 0.9995, -0.03075, -0.00499, 0.9995, -0.01638, -0.0265, 0.9995, -5.914e-07, -0.03116, 0.9995, -0.0265, -0.01638, 0.9995, -0.004985, -0.03073, 0.9995, 2.624e-06, -0.03114, 0.9995, -0.01637, -0.02648, 0.9995, 0.004993, -0.03075, 0.9995, 0.03115, 8.903e-07, 0.9995, 1.863e-06, -0.03116, 0.9995, 0.01637, -0.02649, 0.9995, 0.03075, -0.004992, 0.9995, 0.004992, -0.03074, 0.9995, 0.02651, -0.01638, 0.9995, 0.03076, -0.004995, 0.9995, 0.01638, -0.02651, 0.9995, -0.03075, -0.004992, 0.9995, -2.626e-07, -0.03116, 0.9995, 0.03115, 1.488e-05, 0.9995, 0.01638, 0.0265, 0.9995, -2.993e-06, 0.03115, 0.9995, 0.03075, 0.004992, 0.9995])] * 3)])
me_replacement = bpy.data.meshes.new('replacement')
me_replacement.from_pydata([(-0.3589, 1.177, -0.5211), (-0.3589, 1.204, -0.5211), (0.3589, 1.204, -0.5211), (0.3589, 1.177, -0.5211), (0.3589, 1.177, -0.5211), (0.3589, 1.204, -0.5211), (0.3589, 1.204, 0.4782), (0.3589, 1.177, 0.4782), (-0.3589, 1.177, 0.4782), (-0.3589, 1.204, 0.4782), (-0.3589, 1.204, -0.5211), (-0.3589, 1.177, -0.5211), (0.3589, 1.177, 0.4782), (0.3589, 1.204, 0.4782), (-0.3589, 1.204, 0.4782), (-0.3589, 1.177, 0.4782), (-0.2494, 1.177, -0.2163), (-0.2494, 1.177, 0.2257), (-0.3589, 1.177, 0.4782), (-0.3589, 1.177, -0.5211), (0.2494, 1.177, -0.2163), (0.1611, 1.177, -0.3057), (-0.1611, 1.177, -0.3057), (-0.2494, 1.177, -0.2163), (-0.3589, 1.177, -0.5211), (0.3589, 1.177, -0.5211), (0.2494, 1.177, 0.2257), (0.2494, 1.177, -0.2163), (0.3589, 1.177, -0.5211), (0.3589, 1.177, 0.4782), (-0.2494, 1.177, 0.2257), (-0.1611, 1.177, 0.315), (0.1611, 1.177, 0.315), (0.2494, 1.177, 0.2257), (0.3589, 1.177, 0.4782), (-0.3589, 1.177, 0.4782)], [], [(0, 1, 2), (0, 2, 3), (5, 6, 4), (6, 7, 4), (9, 10, 8), (10, 11, 8), (13, 14, 12), (14, 15, 12), (17, 18, 16), (18, 19, 16), (20, 21, 25), (23, 24, 22), (21, 22, 25), (24, 25, 22), (27, 28, 26), (28, 29, 26), (30, 31, 35), (33, 34, 32), (31, 32, 35), (34, 35, 32)])
_uv = me_replacement.uv_layers.new(name='UVMap')
_uv.uv.foreach_set('vector', [0.0, 0.0, 0.0, 0.0, 1.0, 0.0, 0.0, 0.0, 1.0, 0.0, 1.0, 0.0, 1.0, 0.0, 1.0, 1.0, 1.0, 0.0, 1.0, 1.0, 1.0, 1.0, 1.0, 0.0, 0.0, 1.0, 0.0, 0.0, 0.0, 1.0, 0.0, 0.0, 0.0, 0.0, 0.0, 1.0, 1.0, 1.0, 0.0, 1.0, 1.0, 1.0, 0.0, 1.0, 0.0, 1.0, 1.0, 1.0, 0.1248, 0.8978, 0.0, 1.0, 0.1248, 0.1022, 0.0, 1.0, 0.0, 0.0, 0.1248, 0.1022, 0.8752, 0.1022, 0.6251, 0.1022, 1.0, 0.0, 0.1248, 0.1022, 0.0, 0.0, 0.3749, 0.1022, 0.6251, 0.1022, 0.3749, 0.1022, 1.0, 0.0, 0.0, 0.0, 1.0, 0.0, 0.3749, 0.1022, 0.8752, 0.1022, 1.0, 0.0, 0.8752, 0.8978, 1.0, 0.0, 1.0, 1.0, 0.8752, 0.8978, 0.1248, 0.8978, 0.3749, 0.8978, 0.0, 1.0, 0.8752, 0.8978, 1.0, 1.0, 0.6251, 0.8978, 0.3749, 0.8978, 0.6251, 0.8978, 0.0, 1.0, 1.0, 1.0, 0.0, 1.0, 0.6251, 0.8978])
me_replacement.materials.append(mat_material_001)
me_replacement.use_remesh_fix_poles = True
me_replacement.use_remesh_preserve_attributes = False
me_replacement.update()
me_replacement.normals_split_custom_set([tuple(v) for v in zip(*[iter([0.0, 0.0, -1.0, 0.0, 0.0, -1.0, 0.0, 0.0, -1.0, 0.0, 0.0, -1.0, 0.0, 0.0, -1.0, 0.0, 0.0, -1.0, 1.0, 0.0, 0.0, 1.0, 0.0, 0.0, 1.0, 0.0, 0.0, 1.0, 0.0, 0.0, 1.0, 0.0, 0.0, 1.0, 0.0, 0.0, -1.0, 0.0, 0.0, -1.0, 0.0, 0.0, -1.0, 0.0, 0.0, -1.0, 0.0, 0.0, -1.0, 0.0, 0.0, -1.0, 0.0, 0.0, 0.0, 0.0, 1.0, 0.0, 0.0, 1.0, 0.0, 0.0, 1.0, 0.0, 0.0, 1.0, 0.0, 0.0, 1.0, 0.0, 0.0, 1.0, 0.0, -1.0, 0.0, 0.0, -1.0, 0.0, 0.0, -1.0, 0.0, 0.0, -1.0, 0.0, 0.0, -1.0, 0.0, 0.0, -1.0, 0.0, 0.0, -1.0, 0.0, 0.0, -1.0, 0.0, 0.0, -1.0, 0.0, 0.0, -1.0, 0.0, 0.0, -1.0, 0.0, 0.0, -1.0, 0.0, 0.0, -1.0, -1.718e-06, 0.0, -1.0, -1.718e-06, 0.0, -1.0, -1.718e-06, 0.0, -1.0, 0.0, 0.0, -1.0, 0.0, 0.0, -1.0, 0.0, 0.0, -1.0, 0.0, 0.0, -1.0, 0.0, 0.0, -1.0, 0.0, 0.0, -1.0, 0.0, 0.0, -1.0, 0.0, 0.0, -1.0, 0.0, 0.0, -1.0, 0.0, 0.0, -1.0, 0.0, 0.0, -1.0, 0.0, 0.0, -1.0, 0.0, 0.0, -1.0, 0.0, 0.0, -1.0, 0.0, 0.0, -1.0, 2.268e-06, 0.0, -1.0, 2.268e-06, 0.0, -1.0, 2.268e-06, 0.0, -1.0, 0.0, 0.0, -1.0, 0.0, 0.0, -1.0, 0.0])] * 3)])
me_shellcollider_collider = bpy.data.meshes.new('shellCollider.collider')
me_shellcollider_collider.from_pydata([(0.9007, 0.8192, -0.05402), (0.4675, 1.002, -0.05402), (0.0, 1.069, -0.05402), (-0.4675, 1.002, -0.05402), (-0.9007, 0.8192, -0.05402), (-1.27, 0.5275, -0.05402), (-1.538, 0.02358, -0.05402), (1.538, 0.02358, -0.05402), (1.27, 0.5275, -0.05402), (0.3972, -0.2476, 0.6292), (-0.397, -0.277, 0.005259), (-0.397, -0.277, 0.6299), (0.3973, -0.277, 0.6299), (-1.538, 0.02358, 0.6878), (0.3973, -0.2477, 0.004598), (1.27, 0.5275, 0.6878), (0.9007, 0.8192, 0.6878), (1.538, 0.02358, 0.6878), (-8.853e-10, 1.069, 0.6878), (-0.4675, 1.002, 0.6878), (0.4675, 1.002, 0.6878), (-0.9007, 0.8192, 0.6878), (-1.27, 0.5275, 0.6878), (0.3546, 0.9213, 1.093), (-9.302e-09, 0.9715, 1.093), (0.321, 0.7644, 1.49), (-2.207e-09, 0.8099, 1.49), (-1.367, -0.2437, 1.093), (1.367, -0.2437, 1.093), (-0.6832, 0.7823, 1.093), (-1.064, 0.5611, 1.093), (-1.366, 0.07493, 1.093), (-0.3546, 0.9213, 1.093), (0.6832, 0.7823, 1.093), (1.064, 0.5611, 1.093), (1.366, 0.07493, 1.093), (-2.129e-08, 0.4124, 1.993), (-0.2157, 0.3902, 1.993), (-0.321, 0.7644, 1.49), (0.8718, 0.4383, 1.49), (0.6184, 0.6386, 1.49), (-0.6184, 0.6386, 1.49), (-0.8718, 0.4383, 1.49), (-1.237, 0.04291, 1.49), (-1.237, -0.2455, 1.49), (1.237, -0.2455, 1.49), (1.237, 0.04291, 1.49), (-0.8311, -0.2049, 1.766), (0.831, 0.03765, 1.993), (0.5858, 0.2309, 1.993), (0.4155, 0.3287, 1.993), (0.8311, -0.2049, 1.766), (-0.831, 0.03765, 1.993), (-0.5858, 0.2309, 1.993), (-0.4155, 0.3287, 1.993), (0.2157, 0.3902, 1.993), (-0.3971, -0.2476, 0.6292), (-0.3971, -0.2477, 0.004598), (0.3973, -0.277, 0.005259), (-1.538, -1.248, -0.05478), (-1.538, -1.248, 0.6871), (1.539, -1.248, -0.05478), (1.539, -1.248, 0.6871), (1.539, -1.248, 0.6871), (-1.538, -1.248, 0.6871), (1.539, -0.277, 1.208), (1.539, -1.248, 1.207), (-1.538, -1.248, 1.207), (-1.538, -0.277, 1.208), (-1.538, -0.277, -0.05336), (-1.538, -0.277, 0.6885), (1.539, -0.277, -0.05336), (1.539, -0.277, 0.6885), (-1.538, -0.2477, -0.05402), (-1.538, -0.2476, 0.6878), (1.538, -0.2476, 0.6878), (1.538, -0.2477, -0.05402), (-0.3338, -1.248, -0.05478), (0.3342, -1.248, -0.05478), (-0.3338, -0.277, -0.05336), (0.3342, -0.277, -0.05336)], [], [(0, 1, 8), (2, 3, 1), (4, 5, 3), (6, 7, 5), (8, 1, 7), (3, 5, 1), (5, 7, 1), (72, 71, 61, 62), (22, 5, 4, 21), (72, 63, 66, 65), (58, 14, 57, 10), (72, 62, 63), (20, 1, 0, 16), (16, 0, 8, 15), (18, 2, 1, 20), (68, 65, 66, 67), (13, 6, 5, 22), (79, 69, 59, 77), (63, 62, 61, 78, 77, 59, 60, 64), (64, 70, 68, 67), (19, 3, 2, 18), (70, 72, 65, 68), (74, 73, 6, 13), (70, 64, 60), (15, 8, 7, 17), (11, 10, 57, 56), (23, 24, 20), (24, 18, 20), (25, 26, 23), (26, 24, 23), (27, 28, 74), (28, 75, 74), (29, 30, 21), (30, 22, 21), (30, 31, 22), (31, 13, 22), (32, 29, 19), (29, 21, 19), (33, 23, 16), (23, 20, 16), (31, 27, 13), (27, 74, 13), (34, 33, 15), (33, 16, 15), (35, 34, 17), (34, 15, 17), (24, 32, 18), (32, 19, 18), (28, 35, 75), (35, 17, 75), (36, 37, 26), (37, 38, 26), (39, 40, 34), (40, 33, 34), (41, 42, 29), (42, 30, 29), (42, 43, 30), (43, 31, 30), (44, 45, 27), (45, 28, 27), (40, 25, 33), (25, 23, 33), (26, 38, 24), (38, 32, 24), (43, 44, 31), (44, 27, 31), (46, 39, 35), (39, 34, 35), (38, 41, 32), (41, 29, 32), (45, 46, 28), (46, 35, 28), (52, 47, 43), (47, 44, 43), (48, 49, 46), (49, 39, 46), (37, 54, 38), (54, 41, 38), (51, 48, 45), (48, 46, 45), (55, 36, 25), (36, 26, 25), (49, 50, 39), (50, 40, 39), (54, 53, 41), (53, 42, 41), (53, 52, 42), (52, 43, 42), (47, 51, 44), (51, 45, 44), (50, 55, 40), (55, 25, 40), (47, 52, 51), (53, 54, 52), (37, 36, 54), (48, 51, 52), (48, 52, 49), (52, 54, 49), (49, 54, 36, 55, 50), (69, 70, 60, 59), (17, 7, 76, 75), (63, 64, 67, 66), (6, 73, 76, 7), (21, 4, 3, 19), (11, 70, 69, 10), (58, 71, 72, 12), (10, 69, 79, 80, 71, 58), (12, 72, 70, 11), (56, 57, 73, 74), (9, 56, 74, 75), (57, 14, 76, 73), (14, 9, 75, 76), (58, 12, 9, 14), (11, 56, 9, 12), (71, 80, 78, 61)])
me_shellcollider_collider.use_remesh_fix_poles = True
me_shellcollider_collider.use_remesh_preserve_attributes = False
me_shellcollider_collider.update()
me_collider = bpy.data.meshes.new('collider')
me_collider.from_pydata([(-1.538, 0.4631, -1.202), (-1.538, 0.4631, 0.5987), (-1.538, 0.5963, 0.5987), (-1.538, 0.5963, -1.202), (-0.7554, 0.5963, -1.202), (-0.7554, 0.5963, 0.5987), (-0.7554, 0.4631, 0.5987), (-0.7554, 0.4631, -1.202)], [(0, 1), (1, 2), (2, 3), (3, 4), (4, 5), (5, 6), (6, 7), (7, 0), (6, 1), (5, 2), (7, 4), (3, 0)], [])
me_collider.use_remesh_fix_poles = True
me_collider.use_remesh_preserve_attributes = False
me_collider.update()
me_collider_001 = bpy.data.meshes.new('collider.001')
me_collider_001.from_pydata([(-1.538, 0.5963, -1.2), (-1.538, 0.5963, 0.6), (-1.538, 0.7636, 0.6), (-1.538, 0.7636, -1.2), (-1.017, 0.7636, -1.2), (-1.017, 0.7636, 0.6), (-1.017, 0.5963, 0.6), (-1.017, 0.5963, -1.2)], [(0, 1), (1, 2), (2, 3), (3, 4), (4, 5), (5, 6), (6, 7), (7, 0), (6, 1), (5, 2), (7, 4), (3, 0)], [])
me_collider_001.use_remesh_fix_poles = True
me_collider_001.use_remesh_preserve_attributes = False
me_collider_001.update()
me_collider_002 = bpy.data.meshes.new('collider.002')
me_collider_002.from_pydata([(0.7554, 0.4631, -1.2), (0.7554, 0.4631, 0.6), (0.7554, 0.5963, 0.6), (0.7554, 0.5963, -1.2), (1.538, 0.5963, -1.2), (1.538, 0.5963, 0.6), (1.538, 0.4631, 0.6), (1.538, 0.4631, -1.2)], [(0, 1), (1, 2), (2, 3), (3, 4), (4, 5), (5, 6), (6, 7), (7, 0), (6, 1), (5, 2), (7, 4), (3, 0)], [])
me_collider_002.use_remesh_fix_poles = True
me_collider_002.use_remesh_preserve_attributes = False
me_collider_002.update()
me_collider_003 = bpy.data.meshes.new('collider.003')
me_collider_003.from_pydata([(1.017, 0.5963, -1.2), (1.017, 0.5963, 0.6), (1.017, 0.7636, 0.6), (1.017, 0.7636, -1.2), (1.538, 0.7636, -1.2), (1.538, 0.7636, 0.6), (1.538, 0.5963, 0.6), (1.538, 0.5963, -1.2)], [(0, 1), (1, 2), (2, 3), (3, 4), (4, 5), (5, 6), (6, 7), (7, 0), (6, 1), (5, 2), (7, 4), (3, 0)], [])
me_collider_003.use_remesh_fix_poles = True
me_collider_003.use_remesh_preserve_attributes = False
me_collider_003.update()

# ---- objects
ob_light = bpy.data.objects.new('Light', light_light)
ob_camera = bpy.data.objects.new('Camera', cam_camera)
ob_mk3_cockpit_shell = bpy.data.objects.new('MK3_Cockpit_Shell', None)
ob_collider = bpy.data.objects.new('collider', None)
ob_collider_001 = bpy.data.objects.new('collider.001', None)
ob_collider_002 = bpy.data.objects.new('collider.002', None)
ob_collider_003 = bpy.data.objects.new('collider.003', None)
ob_collider_collider = bpy.data.objects.new('collider.collider', me_collider_collider)
ob_collider_collider_001 = bpy.data.objects.new('collider.collider.001', me_collider_collider_001)
ob_collider_collider_002 = bpy.data.objects.new('collider.collider.002', me_collider_collider_002)
ob_collider_collider_003 = bpy.data.objects.new('collider.collider.003', me_collider_collider_003)
ob_cutout = bpy.data.objects.new('cutout', me_cutout)
ob_replacement = bpy.data.objects.new('replacement', me_replacement)
ob_shellcollider = bpy.data.objects.new('shellCollider', me_shellcollider_collider)
ob_mesh_collider = bpy.data.objects.new('mesh:collider', me_collider)
ob_mesh_collider_001 = bpy.data.objects.new('mesh:collider.001', me_collider_001)
ob_mesh_collider_002 = bpy.data.objects.new('mesh:collider.002', me_collider_002)
ob_mesh_collider_003 = bpy.data.objects.new('mesh:collider.003', me_collider_003)

# ---- transforms, parenting, visibility, modifiers, constraints
ob_light.location = (4.076, 1.005, 5.904)
ob_light.rotation_euler = (0.6503, 0.05522, 1.866)
ob_light.lock_rotations_4d = False
ob_light.empty_display_type = 'ARROWS'
ob_light.color = (0.0, 0.0, 0.0, 0.0)
ob_light.lineart.crease_threshold = 0.0
ob_camera.location = (7.359, -6.926, 4.958)
ob_camera.rotation_euler = (1.109, 0.0, 0.8149)
ob_camera.lock_rotations_4d = False
ob_camera.empty_display_type = 'ARROWS'
ob_camera.color = (0.0, 0.0, 0.0, 0.0)
ob_camera.display_type = 'WIRE'
ob_camera.lineart.crease_threshold = 0.0
ob_mk3_cockpit_shell.location = (0.0, 0.0, 0.0)
ob_mk3_cockpit_shell.rotation_mode = 'QUATERNION'
ob_mk3_cockpit_shell.rotation_quaternion = (1.0, 0.0, 0.0, 0.0)
ob_collider.parent = ob_mk3_cockpit_shell
ob_collider.location = (0.0, -0.004648, 0.003554)
ob_collider.rotation_mode = 'QUATERNION'
ob_collider.rotation_quaternion = (0.7071, 0.7071, -4.698e-10, 9.349e-08)
ob_collider.empty_display_type = 'ARROWS'
ob_collider.empty_display_size = 0.3
ob_collider.instance_type = 'COLLECTION'
ob_collider_001.parent = ob_mk3_cockpit_shell
ob_collider_001.location = (0.0, -0.004648, 0.003554)
ob_collider_001.rotation_mode = 'QUATERNION'
ob_collider_001.rotation_quaternion = (0.7071, 0.7071, -4.698e-10, 9.349e-08)
ob_collider_001.empty_display_type = 'ARROWS'
ob_collider_001.empty_display_size = 0.3
ob_collider_001.instance_type = 'COLLECTION'
ob_collider_002.parent = ob_mk3_cockpit_shell
ob_collider_002.location = (0.0, -0.004648, 0.003554)
ob_collider_002.rotation_mode = 'QUATERNION'
ob_collider_002.rotation_quaternion = (0.7071, 0.7071, -4.698e-10, 9.349e-08)
ob_collider_002.empty_display_type = 'ARROWS'
ob_collider_002.empty_display_size = 0.3
ob_collider_002.instance_type = 'COLLECTION'
ob_collider_003.parent = ob_mk3_cockpit_shell
ob_collider_003.location = (0.0, -0.004648, 0.003554)
ob_collider_003.rotation_mode = 'QUATERNION'
ob_collider_003.rotation_quaternion = (0.7071, 0.7071, -4.698e-10, 9.349e-08)
ob_collider_003.empty_display_type = 'ARROWS'
ob_collider_003.empty_display_size = 0.3
ob_collider_003.instance_type = 'COLLECTION'
ob_collider_collider.parent = ob_mk3_cockpit_shell
ob_collider_collider.location = (0.0, -0.004648, 0.003554)
ob_collider_collider.rotation_mode = 'QUATERNION'
ob_collider_collider.rotation_quaternion = (0.7071, 0.7071, -4.698e-10, 9.349e-08)
ob_collider_collider_001.parent = ob_mk3_cockpit_shell
ob_collider_collider_001.location = (0.0, -0.004648, 0.003554)
ob_collider_collider_001.rotation_mode = 'QUATERNION'
ob_collider_collider_001.rotation_quaternion = (0.7071, 0.7071, -4.698e-10, 9.349e-08)
ob_collider_collider_002.parent = ob_mk3_cockpit_shell
ob_collider_collider_002.location = (0.0, -0.004648, 0.003554)
ob_collider_collider_002.rotation_mode = 'QUATERNION'
ob_collider_collider_002.rotation_quaternion = (0.7071, 0.7071, -4.698e-10, 9.349e-08)
ob_collider_collider_003.parent = ob_mk3_cockpit_shell
ob_collider_collider_003.location = (0.0, -0.004648, 0.003554)
ob_collider_collider_003.rotation_mode = 'QUATERNION'
ob_collider_collider_003.rotation_quaternion = (0.7071, 0.7071, -4.698e-10, 9.349e-08)
ob_cutout.parent = ob_mk3_cockpit_shell
ob_cutout.location = (-0.0003605, 1.129, 0.7436)
ob_cutout.rotation_mode = 'QUATERNION'
ob_cutout.rotation_quaternion = (0.7071, 0.7071, 0.0, 0.0)
ob_replacement.parent = ob_mk3_cockpit_shell
ob_replacement.location = (0.0, 0.0, 0.0)
ob_replacement.rotation_mode = 'QUATERNION'
ob_replacement.rotation_quaternion = (1.0, 0.0, 0.0, 0.0)
ob_shellcollider.parent = ob_mk3_cockpit_shell
ob_shellcollider.location = (-0.0003605, 1.129, 0.7436)
ob_shellcollider.rotation_mode = 'QUATERNION'
ob_shellcollider.rotation_quaternion = (0.7071, 0.7071, 0.0, 0.0)
ob_mesh_collider.location = (0.0, 0.0, 0.0)
ob_mesh_collider_001.location = (0.0, 0.0, 0.0)
ob_mesh_collider_002.location = (0.0, 0.0, 0.0)
ob_mesh_collider_003.location = (0.0, 0.0, 0.0)
ob_collider.instance_collection = col_collider_collider
ob_collider_001.instance_collection = col_collider_collider_001
ob_collider_002.instance_collection = col_collider_collider_002
ob_collider_003.instance_collection = col_collider_collider_003

# ---- collection membership
col_collection.objects.link(ob_light)
col_collection.objects.link(ob_camera)
col_collection.objects.link(ob_mk3_cockpit_shell)
col_collection.objects.link(ob_collider)
col_collection.objects.link(ob_collider_001)
col_collection.objects.link(ob_collider_002)
col_collection.objects.link(ob_collider_003)
col_collection.objects.link(ob_collider_collider)
col_collection.objects.link(ob_collider_collider_001)
col_collection.objects.link(ob_collider_collider_002)
col_collection.objects.link(ob_collider_collider_003)
col_collection.objects.link(ob_cutout)
col_collection.objects.link(ob_replacement)
col_collection.objects.link(ob_shellcollider)
col_collider_collider.objects.link(ob_mesh_collider)
col_collider_collider_001.objects.link(ob_mesh_collider_001)
col_collider_collider_002.objects.link(ob_mesh_collider_002)
col_collider_collider_003.objects.link(ob_mesh_collider_003)

# ---- scene / render settings (as saved in the file)
scene.camera = ob_camera
scene.frame_start = 1; scene.frame_end = 250; scene.frame_set(0)
scene.render.engine = 'BLENDER_EEVEE_NEXT'
scene.cycles.sampling_pattern = 'TABULATED_SOBOL'
scene.cycles.use_light_tree = False
scene.view_settings.view_transform = 'Filmic'
bpy.context.view_layer.update()
